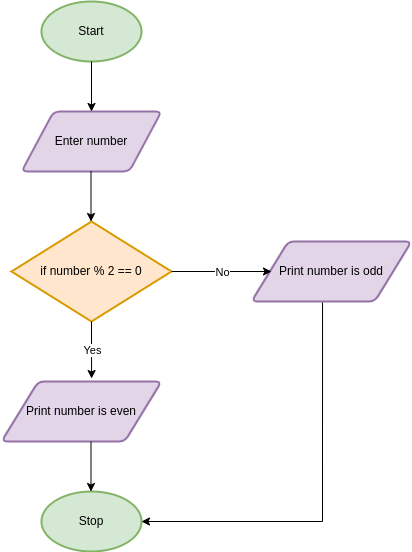

The diagram above was exported from draw.io. Its source (the exported page's mxGraphModel, read from the mxfile embedded in the PNG):
<mxGraphModel dx="1434" dy="820" grid="1" gridSize="10" guides="1" tooltips="1" connect="1" arrows="1" fold="1" page="1" pageScale="1" pageWidth="850" pageHeight="1100" math="0" shadow="0">
  <root>
    <mxCell id="0" />
    <mxCell id="1" parent="0" />
    <mxCell id="pcM0rhu65VfBaTJ1sRkY-2" value="Start" style="strokeWidth=2;html=1;shape=mxgraph.flowchart.start_1;whiteSpace=wrap;fillColor=#d5e8d4;strokeColor=#82b366;" vertex="1" parent="1">
      <mxGeometry x="350" y="90" width="100" height="60" as="geometry" />
    </mxCell>
    <mxCell id="pcM0rhu65VfBaTJ1sRkY-3" value="Enter number" style="shape=parallelogram;html=1;strokeWidth=2;perimeter=parallelogramPerimeter;whiteSpace=wrap;rounded=1;arcSize=12;size=0.23;fillColor=#e1d5e7;strokeColor=#9673a6;" vertex="1" parent="1">
      <mxGeometry x="330" y="200" width="140" height="60" as="geometry" />
    </mxCell>
    <mxCell id="pcM0rhu65VfBaTJ1sRkY-4" value="if number % 2 == 0" style="strokeWidth=2;html=1;shape=mxgraph.flowchart.decision;whiteSpace=wrap;fillColor=#ffe6cc;strokeColor=#d79b00;" vertex="1" parent="1">
      <mxGeometry x="320" y="310" width="160" height="100" as="geometry" />
    </mxCell>
    <mxCell id="pcM0rhu65VfBaTJ1sRkY-5" value="Print number is even" style="shape=parallelogram;html=1;strokeWidth=2;perimeter=parallelogramPerimeter;whiteSpace=wrap;rounded=1;arcSize=12;size=0.23;fillColor=#e1d5e7;strokeColor=#9673a6;" vertex="1" parent="1">
      <mxGeometry x="310" y="470" width="160" height="60" as="geometry" />
    </mxCell>
    <mxCell id="pcM0rhu65VfBaTJ1sRkY-6" value="Print number is odd" style="shape=parallelogram;html=1;strokeWidth=2;perimeter=parallelogramPerimeter;whiteSpace=wrap;rounded=1;arcSize=12;size=0.23;fillColor=#e1d5e7;strokeColor=#9673a6;" vertex="1" parent="1">
      <mxGeometry x="560" y="330" width="160" height="60" as="geometry" />
    </mxCell>
    <mxCell id="pcM0rhu65VfBaTJ1sRkY-7" value="Stop" style="strokeWidth=2;html=1;shape=mxgraph.flowchart.start_1;whiteSpace=wrap;fillColor=#d5e8d4;strokeColor=#82b366;" vertex="1" parent="1">
      <mxGeometry x="350" y="580" width="100" height="60" as="geometry" />
    </mxCell>
    <mxCell id="pcM0rhu65VfBaTJ1sRkY-8" value="" style="endArrow=classic;html=1;rounded=0;exitX=0.5;exitY=1;exitDx=0;exitDy=0;exitPerimeter=0;" edge="1" parent="1" source="pcM0rhu65VfBaTJ1sRkY-2" target="pcM0rhu65VfBaTJ1sRkY-3">
      <mxGeometry width="50" height="50" relative="1" as="geometry">
        <mxPoint x="400" y="450" as="sourcePoint" />
        <mxPoint x="450" y="400" as="targetPoint" />
      </mxGeometry>
    </mxCell>
    <mxCell id="pcM0rhu65VfBaTJ1sRkY-9" value="" style="endArrow=classic;html=1;rounded=0;exitX=0.5;exitY=1;exitDx=0;exitDy=0;exitPerimeter=0;" edge="1" parent="1">
      <mxGeometry width="50" height="50" relative="1" as="geometry">
        <mxPoint x="399.5" y="260" as="sourcePoint" />
        <mxPoint x="399.5" y="310" as="targetPoint" />
      </mxGeometry>
    </mxCell>
    <mxCell id="pcM0rhu65VfBaTJ1sRkY-10" value="" style="endArrow=classic;html=1;rounded=0;" edge="1" parent="1">
      <mxGeometry relative="1" as="geometry">
        <mxPoint x="480" y="360" as="sourcePoint" />
        <mxPoint x="580" y="360" as="targetPoint" />
      </mxGeometry>
    </mxCell>
    <mxCell id="pcM0rhu65VfBaTJ1sRkY-11" value="No" style="edgeLabel;resizable=0;html=1;;align=center;verticalAlign=middle;" connectable="0" vertex="1" parent="pcM0rhu65VfBaTJ1sRkY-10">
      <mxGeometry relative="1" as="geometry" />
    </mxCell>
    <mxCell id="pcM0rhu65VfBaTJ1sRkY-12" value="" style="endArrow=classic;html=1;rounded=0;exitX=0.5;exitY=1;exitDx=0;exitDy=0;exitPerimeter=0;entryX=0.563;entryY=-0.05;entryDx=0;entryDy=0;entryPerimeter=0;" edge="1" parent="1" source="pcM0rhu65VfBaTJ1sRkY-4" target="pcM0rhu65VfBaTJ1sRkY-5">
      <mxGeometry relative="1" as="geometry">
        <mxPoint x="370" y="420" as="sourcePoint" />
        <mxPoint x="470" y="420" as="targetPoint" />
      </mxGeometry>
    </mxCell>
    <mxCell id="pcM0rhu65VfBaTJ1sRkY-13" value="Yes" style="edgeLabel;resizable=0;html=1;;align=center;verticalAlign=middle;" connectable="0" vertex="1" parent="pcM0rhu65VfBaTJ1sRkY-12">
      <mxGeometry relative="1" as="geometry" />
    </mxCell>
    <mxCell id="pcM0rhu65VfBaTJ1sRkY-14" value="" style="endArrow=classic;html=1;rounded=0;exitX=0.5;exitY=1;exitDx=0;exitDy=0;exitPerimeter=0;" edge="1" parent="1">
      <mxGeometry width="50" height="50" relative="1" as="geometry">
        <mxPoint x="399.5" y="530" as="sourcePoint" />
        <mxPoint x="399.5" y="580" as="targetPoint" />
      </mxGeometry>
    </mxCell>
    <mxCell id="pcM0rhu65VfBaTJ1sRkY-15" value="" style="endArrow=classic;html=1;rounded=0;exitX=0.444;exitY=1.017;exitDx=0;exitDy=0;exitPerimeter=0;entryX=1;entryY=0.5;entryDx=0;entryDy=0;entryPerimeter=0;" edge="1" parent="1" source="pcM0rhu65VfBaTJ1sRkY-6" target="pcM0rhu65VfBaTJ1sRkY-7">
      <mxGeometry width="50" height="50" relative="1" as="geometry">
        <mxPoint x="640" y="410" as="sourcePoint" />
        <mxPoint x="710" y="420" as="targetPoint" />
        <Array as="points">
          <mxPoint x="631" y="610" />
        </Array>
      </mxGeometry>
    </mxCell>
  </root>
</mxGraphModel>